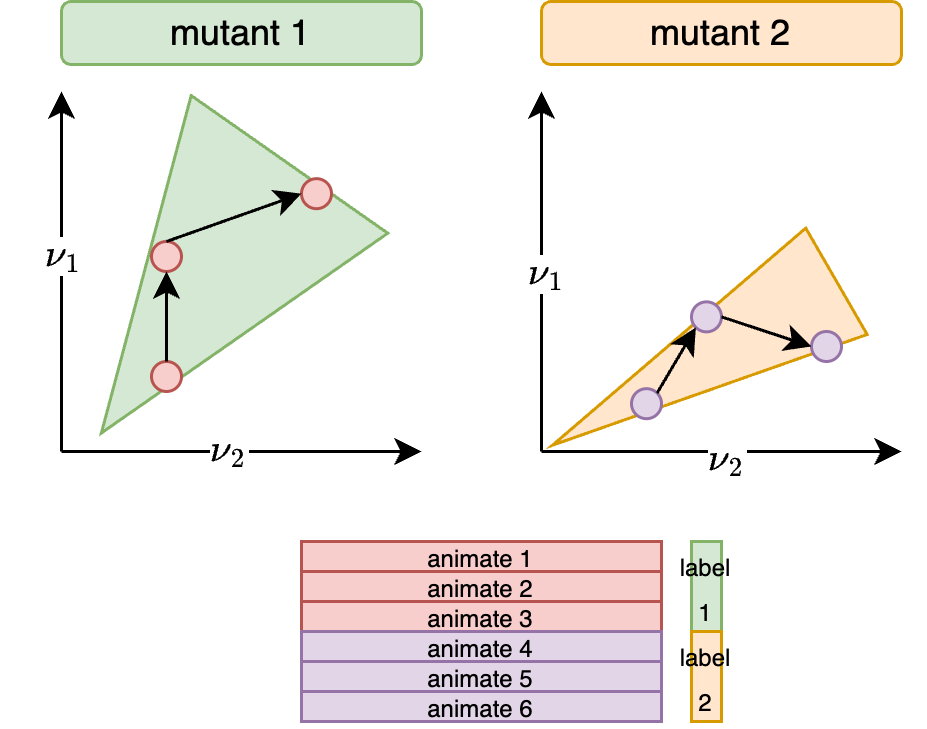

The diagram above was exported from draw.io. Its source (the exported page's mxGraphModel, read from the mxfile embedded in the PNG):
<mxGraphModel dx="989" dy="947" grid="1" gridSize="10" guides="1" tooltips="1" connect="1" arrows="1" fold="1" page="1" pageScale="1" pageWidth="850" pageHeight="1100" math="1" shadow="0">
  <root>
    <mxCell id="0" />
    <mxCell id="1" parent="0" />
    <mxCell id="2" value="" style="triangle;whiteSpace=wrap;html=1;rotation=-235;fillColor=#d5e8d4;strokeColor=#82b366;" parent="1" vertex="1">
      <mxGeometry x="70" y="149.06" width="109.31" height="80" as="geometry" />
    </mxCell>
    <mxCell id="3" value="" style="endArrow=classic;html=1;" parent="1" edge="1">
      <mxGeometry width="50" height="50" relative="1" as="geometry">
        <mxPoint x="80" y="240" as="sourcePoint" />
        <mxPoint x="80" y="120" as="targetPoint" />
      </mxGeometry>
    </mxCell>
    <mxCell id="30" value="&lt;span style=&quot;color: rgb(0, 0, 0);&quot;&gt;\(\nu_1\)&lt;/span&gt;" style="edgeLabel;html=1;align=center;verticalAlign=middle;resizable=0;points=[];" parent="3" vertex="1" connectable="0">
      <mxGeometry x="0.0967" relative="1" as="geometry">
        <mxPoint as="offset" />
      </mxGeometry>
    </mxCell>
    <mxCell id="4" value="" style="endArrow=classic;html=1;" parent="1" edge="1">
      <mxGeometry width="50" height="50" relative="1" as="geometry">
        <mxPoint x="80" y="240" as="sourcePoint" />
        <mxPoint x="200" y="240" as="targetPoint" />
      </mxGeometry>
    </mxCell>
    <mxCell id="27" value="\(\nu_2\)" style="edgeLabel;html=1;align=center;verticalAlign=middle;resizable=0;points=[];" parent="4" vertex="1" connectable="0">
      <mxGeometry x="-0.0867" y="1" relative="1" as="geometry">
        <mxPoint as="offset" />
      </mxGeometry>
    </mxCell>
    <mxCell id="6" value="" style="triangle;whiteSpace=wrap;html=1;rotation=-210;fillColor=#ffe6cc;strokeColor=#d79b00;" parent="1" vertex="1">
      <mxGeometry x="236.34" y="190.12" width="109.31" height="40.94" as="geometry" />
    </mxCell>
    <mxCell id="7" value="" style="endArrow=classic;html=1;" parent="1" edge="1">
      <mxGeometry width="50" height="50" relative="1" as="geometry">
        <mxPoint x="240" y="240" as="sourcePoint" />
        <mxPoint x="240" y="120" as="targetPoint" />
      </mxGeometry>
    </mxCell>
    <mxCell id="29" value="&lt;span style=&quot;color: rgb(0, 0, 0);&quot;&gt;\(\nu_1\)&lt;/span&gt;" style="edgeLabel;html=1;align=center;verticalAlign=middle;resizable=0;points=[];" parent="7" vertex="1" connectable="0">
      <mxGeometry x="-0.1167" y="-1" relative="1" as="geometry">
        <mxPoint y="-7" as="offset" />
      </mxGeometry>
    </mxCell>
    <mxCell id="8" value="" style="endArrow=classic;html=1;" parent="1" edge="1">
      <mxGeometry width="50" height="50" relative="1" as="geometry">
        <mxPoint x="240" y="240" as="sourcePoint" />
        <mxPoint x="360" y="240" as="targetPoint" />
      </mxGeometry>
    </mxCell>
    <mxCell id="28" value="&lt;span style=&quot;color: rgb(0, 0, 0);&quot;&gt;\(\nu_2\)&lt;/span&gt;" style="edgeLabel;html=1;align=center;verticalAlign=middle;resizable=0;points=[];" parent="8" vertex="1" connectable="0">
      <mxGeometry x="0.02" y="-2" relative="1" as="geometry">
        <mxPoint as="offset" />
      </mxGeometry>
    </mxCell>
    <mxCell id="9" value="" style="ellipse;whiteSpace=wrap;html=1;aspect=fixed;fillColor=#f8cecc;strokeColor=#b85450;" parent="1" vertex="1">
      <mxGeometry x="110" y="210" width="10" height="10" as="geometry" />
    </mxCell>
    <mxCell id="10" value="" style="ellipse;whiteSpace=wrap;html=1;aspect=fixed;fillColor=#f8cecc;strokeColor=#b85450;" parent="1" vertex="1">
      <mxGeometry x="110" y="170" width="10" height="10" as="geometry" />
    </mxCell>
    <mxCell id="11" value="" style="ellipse;whiteSpace=wrap;html=1;aspect=fixed;fillColor=#f8cecc;strokeColor=#b85450;" parent="1" vertex="1">
      <mxGeometry x="160" y="149.06" width="10" height="10" as="geometry" />
    </mxCell>
    <mxCell id="12" value="" style="ellipse;whiteSpace=wrap;html=1;aspect=fixed;fillColor=#e1d5e7;strokeColor=#9673a6;" parent="1" vertex="1">
      <mxGeometry x="290" y="190.12" width="10" height="10" as="geometry" />
    </mxCell>
    <mxCell id="13" value="" style="ellipse;whiteSpace=wrap;html=1;aspect=fixed;fillColor=#e1d5e7;strokeColor=#9673a6;" parent="1" vertex="1">
      <mxGeometry x="330" y="200" width="10" height="10" as="geometry" />
    </mxCell>
    <mxCell id="14" value="" style="ellipse;whiteSpace=wrap;html=1;aspect=fixed;fillColor=#e1d5e7;strokeColor=#9673a6;" parent="1" vertex="1">
      <mxGeometry x="270" y="219.06" width="10" height="10" as="geometry" />
    </mxCell>
    <mxCell id="15" value="&lt;font style=&quot;font-size: 8px;&quot;&gt;animate 1&lt;/font&gt;" style="rounded=0;whiteSpace=wrap;html=1;fillColor=#f8cecc;strokeColor=#b85450;" parent="1" vertex="1">
      <mxGeometry x="160" y="270" width="120" height="10" as="geometry" />
    </mxCell>
    <mxCell id="16" value="&lt;font style=&quot;font-size: 8px;&quot;&gt;animate 2&lt;/font&gt;" style="rounded=0;whiteSpace=wrap;html=1;fillColor=#f8cecc;strokeColor=#b85450;" parent="1" vertex="1">
      <mxGeometry x="160" y="280" width="120" height="10" as="geometry" />
    </mxCell>
    <mxCell id="17" value="&lt;font style=&quot;font-size: 8px;&quot;&gt;animate 3&lt;/font&gt;" style="rounded=0;whiteSpace=wrap;html=1;fillColor=#f8cecc;strokeColor=#b85450;" parent="1" vertex="1">
      <mxGeometry x="160" y="290" width="120" height="10" as="geometry" />
    </mxCell>
    <mxCell id="18" value="&lt;font style=&quot;font-size: 8px;&quot;&gt;animate 4&lt;/font&gt;" style="rounded=0;whiteSpace=wrap;html=1;fillColor=#e1d5e7;strokeColor=#9673a6;" parent="1" vertex="1">
      <mxGeometry x="160" y="300" width="120" height="10" as="geometry" />
    </mxCell>
    <mxCell id="19" value="&lt;font style=&quot;font-size: 8px;&quot;&gt;animate 5&lt;/font&gt;" style="rounded=0;whiteSpace=wrap;html=1;fillColor=#e1d5e7;strokeColor=#9673a6;" parent="1" vertex="1">
      <mxGeometry x="160" y="310" width="120" height="10" as="geometry" />
    </mxCell>
    <mxCell id="20" value="&lt;font style=&quot;font-size: 8px;&quot;&gt;animate 6&lt;/font&gt;" style="rounded=0;whiteSpace=wrap;html=1;fillColor=#e1d5e7;strokeColor=#9673a6;" parent="1" vertex="1">
      <mxGeometry x="160" y="320" width="120" height="10" as="geometry" />
    </mxCell>
    <mxCell id="21" value="" style="endArrow=classic;html=1;entryX=0.5;entryY=1;entryDx=0;entryDy=0;exitX=0.5;exitY=0;exitDx=0;exitDy=0;" parent="1" source="9" target="10" edge="1">
      <mxGeometry width="50" height="50" relative="1" as="geometry">
        <mxPoint x="120" y="220" as="sourcePoint" />
        <mxPoint x="170" y="170" as="targetPoint" />
      </mxGeometry>
    </mxCell>
    <mxCell id="22" value="" style="endArrow=classic;html=1;exitX=0.5;exitY=0;exitDx=0;exitDy=0;entryX=0;entryY=0.5;entryDx=0;entryDy=0;" parent="1" source="10" target="11" edge="1">
      <mxGeometry width="50" height="50" relative="1" as="geometry">
        <mxPoint x="119.6" y="170" as="sourcePoint" />
        <mxPoint x="119.6" y="140" as="targetPoint" />
      </mxGeometry>
    </mxCell>
    <mxCell id="23" value="" style="endArrow=classic;html=1;exitX=1;exitY=0;exitDx=0;exitDy=0;entryX=0;entryY=1;entryDx=0;entryDy=0;" parent="1" source="14" target="12" edge="1">
      <mxGeometry width="50" height="50" relative="1" as="geometry">
        <mxPoint x="280" y="218.59" as="sourcePoint" />
        <mxPoint x="325" y="202.59" as="targetPoint" />
      </mxGeometry>
    </mxCell>
    <mxCell id="24" value="" style="endArrow=classic;html=1;exitX=1;exitY=0.5;exitDx=0;exitDy=0;entryX=0;entryY=0.5;entryDx=0;entryDy=0;" parent="1" source="12" target="13" edge="1">
      <mxGeometry width="50" height="50" relative="1" as="geometry">
        <mxPoint x="289" y="231" as="sourcePoint" />
        <mxPoint x="301" y="209" as="targetPoint" />
      </mxGeometry>
    </mxCell>
    <mxCell id="25" value="&lt;font style=&quot;font-size: 8px;&quot;&gt;label 1&lt;/font&gt;" style="rounded=0;whiteSpace=wrap;html=1;fillColor=#d5e8d4;strokeColor=#82b366;" parent="1" vertex="1">
      <mxGeometry x="290" y="270" width="10" height="30" as="geometry" />
    </mxCell>
    <mxCell id="26" value="&lt;font style=&quot;font-size: 8px;&quot;&gt;label 2&lt;/font&gt;" style="rounded=0;whiteSpace=wrap;html=1;fillColor=#ffe6cc;strokeColor=#d79b00;" parent="1" vertex="1">
      <mxGeometry x="290" y="300" width="10" height="30" as="geometry" />
    </mxCell>
    <mxCell id="32" value="mutant 1" style="rounded=1;whiteSpace=wrap;html=1;fillColor=#d5e8d4;strokeColor=#82b366;" parent="1" vertex="1">
      <mxGeometry x="80" y="90" width="120" height="21" as="geometry" />
    </mxCell>
    <mxCell id="33" value="mutant 2" style="rounded=1;whiteSpace=wrap;html=1;fillColor=#ffe6cc;strokeColor=#d79b00;" parent="1" vertex="1">
      <mxGeometry x="240" y="90" width="120" height="21" as="geometry" />
    </mxCell>
  </root>
</mxGraphModel>